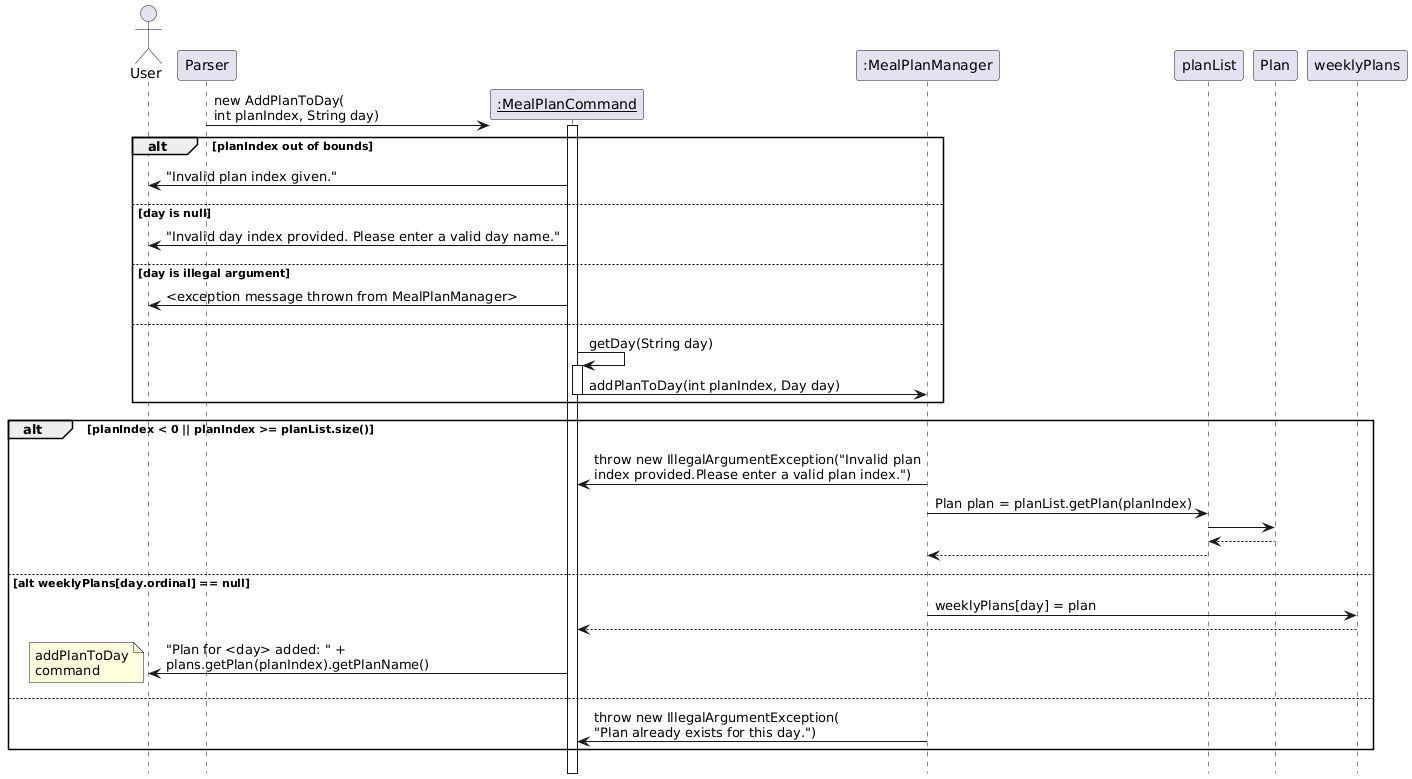

The diagram above was rendered by PlantUML. Its source (embedded in the PNG):
@startuml
hide footbox
skinparam classAttributeIconSize 0
!pragma teoz true

actor User
participant Parser

Parser-> "__:MealPlanCommand__" as MealPlanCommand ** : new AddPlanToDay(\nint planIndex, String day)
activate MealPlanCommand
participant ":MealPlanManager" as MealPlanManager

alt planIndex out of bounds
User <- MealPlanCommand : "Invalid plan index given."
else day is null
User <- MealPlanCommand : "Invalid day index provided. Please enter a valid day name."
else day is illegal argument
User <- MealPlanCommand : <exception message thrown from MealPlanManager>
else
MealPlanCommand -> MealPlanCommand++ : getDay(String day)
MealPlanCommand -> MealPlanManager : addPlanToDay(int planIndex, Day day)
deactivate MealPlanCommand
end

alt planIndex < 0 || planIndex >= planList.size()
MealPlanCommand <- MealPlanManager : throw new IllegalArgumentException("Invalid plan\nindex provided.Please enter a valid plan index.")
MealPlanManager -> planList : Plan plan = planList.getPlan(planIndex)
planList -> Plan
planList <-- Plan
MealPlanManager <-- planList 
else alt weeklyPlans[day.ordinal] == null
MealPlanManager -> weeklyPlans: weeklyPlans[day] = plan
MealPlanCommand <-- weeklyPlans
User <- MealPlanCommand : "Plan for <day> added: " +\nplans.getPlan(planIndex).getPlanName()
note left: addPlanToDay\ncommand
else
MealPlanCommand <- MealPlanManager : throw new IllegalArgumentException(\n"Plan already exists for this day.")

end
@enduml